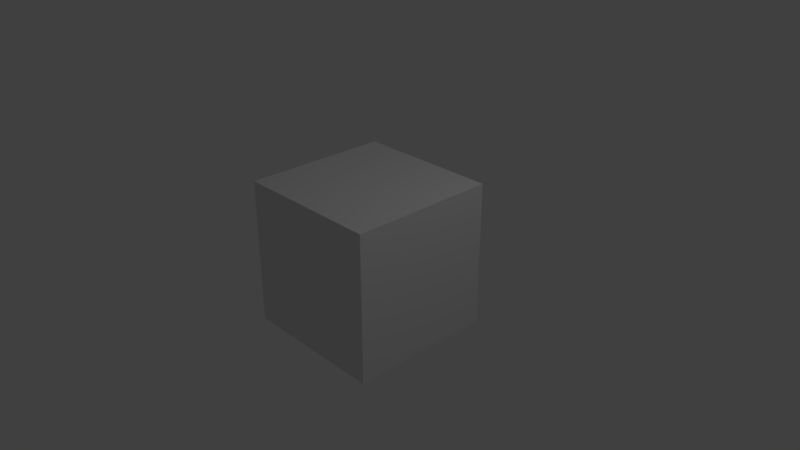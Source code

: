 # Source: Grabient.blend  (saved by Blender 2.79.5; exported with 4.5.12 LTS)
import bpy
from mathutils import Matrix  # noqa: F401  (used for matrix-valued properties, if any)

bpy.ops.wm.read_factory_settings(use_empty=True)
scene = bpy.context.scene
scene.name = 'Scene'

# ---- collections
col_collection_1 = bpy.data.collections.new('Collection 1'); scene.collection.children.link(col_collection_1)

# ---- materials (node trees are filled in below, after node groups)
mat_material = bpy.data.materials.new('Material')
mat_material.alpha_threshold = 0.0
mat_material.use_transparent_shadow = False
mat_material.roughness = 0.5
mat_material.line_color = (0.0, 0.0, 0.0, 1.0)

# ---- material node trees

# ---- world
world_world = bpy.data.worlds.new('World'); scene.world = world_world
world_world.color = (0.05088, 0.05088, 0.05088)
world_world.use_sun_shadow = False
world_world.sun_shadow_jitter_overblur = 0.0

# ---- cameras
cam_camera = bpy.data.cameras.new('Camera')
cam_camera.clip_end = 100.0
cam_camera.lens = 35.0
cam_camera.sensor_width = 32.0
cam_camera.sensor_height = 18.0
cam_camera.ortho_scale = 7.314
cam_camera.dof.focus_distance = 0.0
cam_camera.dof.aperture_fstop = 128.0

# ---- lights
light_lamp = bpy.data.lights.new('Lamp', 'POINT')
light_lamp.transmission_factor = 0.0
light_lamp.cutoff_distance = 30.0
light_lamp.energy = 100.0
light_lamp.shadow_buffer_clip_start = 1.001
light_lamp.shadow_soft_size = 0.1
light_lamp.shadow_maximum_resolution = 0.006
light_lamp.use_absolute_resolution = True

# ---- meshes
me_cube = bpy.data.meshes.new('Cube')
me_cube.from_pydata([(1.0, 1.0, -1.0), (1.0, -1.0, -1.0), (-1.0, -1.0, -1.0), (-1.0, 1.0, -1.0), (1.0, 1.0, 1.0), (1.0, -1.0, 1.0), (-1.0, -1.0, 1.0), (-1.0, 1.0, 1.0)], [], [(0, 1, 2, 3), (4, 7, 6, 5), (0, 4, 5, 1), (1, 5, 6, 2), (2, 6, 7, 3), (4, 0, 3, 7)])
me_cube.materials.append(mat_material)
me_cube.use_remesh_preserve_volume = False
me_cube.use_remesh_preserve_attributes = False
me_cube.use_mirror_vertex_groups = False
me_cube.update()

# ---- objects
ob_cube = bpy.data.objects.new('Cube', me_cube)
ob_lamp = bpy.data.objects.new('Lamp', light_lamp)
ob_camera = bpy.data.objects.new('Camera', cam_camera)

# ---- transforms, parenting, visibility, modifiers, constraints
ob_cube.location = (0.0, 0.0, 0.0)
ob_cube.lock_rotations_4d = False
ob_cube.empty_display_type = 'ARROWS'
ob_cube.lineart.crease_threshold = 0.0
ob_lamp.location = (4.076, 1.005, 5.904)
ob_lamp.rotation_euler = (0.6503, 0.05522, 1.866)
ob_lamp.lock_rotations_4d = False
ob_lamp.empty_display_type = 'ARROWS'
ob_lamp.color = (0.0, 0.0, 0.0, 0.0)
ob_lamp.lineart.crease_threshold = 0.0
ob_camera.location = (7.481, -6.508, 5.344)
ob_camera.rotation_euler = (1.109, 0.0, 0.8149)
ob_camera.lock_rotations_4d = False
ob_camera.empty_display_type = 'ARROWS'
ob_camera.color = (0.0, 0.0, 0.0, 0.0)
ob_camera.display_type = 'WIRE'
ob_camera.lineart.crease_threshold = 0.0

# ---- collection membership
col_collection_1.objects.link(ob_cube)
col_collection_1.objects.link(ob_lamp)
col_collection_1.objects.link(ob_camera)

# ---- scene / render settings (as saved in the file)
scene.camera = ob_camera
scene.frame_start = 1; scene.frame_end = 250; scene.frame_set(1)
scene.render.engine = 'BLENDER_EEVEE_NEXT'
scene.render.resolution_percentage = 50
scene.render.dither_intensity = 0.0
scene.cycles.use_denoising = False
scene.cycles.samples = 128
scene.cycles.sampling_pattern = 'TABULATED_SOBOL'
scene.cycles.use_adaptive_sampling = False
scene.cycles.use_light_tree = False
scene.view_settings.view_transform = 'Standard'
bpy.context.view_layer.update()

